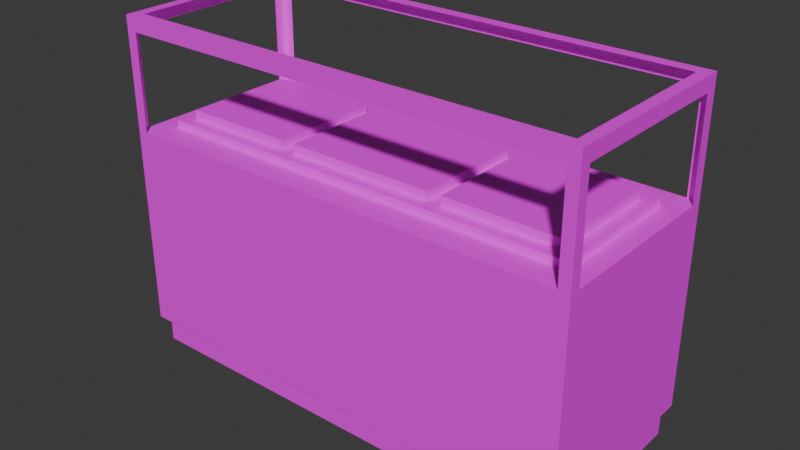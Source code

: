 # Source: Display_Elegance.blend  (saved by Blender 4.4.30; exported with 4.5.12 LTS)
import bpy
from mathutils import Matrix  # noqa: F401  (used for matrix-valued properties, if any)

bpy.ops.wm.read_factory_settings(use_empty=True)
scene = bpy.context.scene
scene.name = 'Scene'

# ---- collections
col_collection = bpy.data.collections.new('Collection'); scene.collection.children.link(col_collection)

# ---- images (referenced by path relative to the original .blend; pixels are not part of the script)
import os
ASSET_DIR = os.environ.get("B2B_ASSET_DIR", "")  # directory of the original .blend (textures are referenced by path, not embedded)
HERE = os.path.dirname(os.path.abspath(__file__))  # packed textures are extracted next to this script under _unpacked/

def load_image(name, relpath, width, height, colorspace="sRGB"):
    """Load a texture the original file referenced (path relative to the .blend, or extracted next to this script)."""
    p = next((c for c in (os.path.join(HERE, relpath), os.path.join(ASSET_DIR, relpath)) if relpath and os.path.exists(c)), "")
    if p:
        img = bpy.data.images.load(p, check_existing=True)
        img.name = name
    else:  # same state as the original file: an image datablock whose file is absent (Cycles renders it pink)
        img = bpy.data.images.new(name, width, height)
        img.source = "FILE"
        img.filepath = "//" + (relpath or name)
    img.colorspace_settings.name = colorspace
    return img
img_display_elegance = load_image('display_elegance', 'display_elegance.png', 1024, 1024, 'sRGB')

# ---- materials (node trees are filled in below, after node groups)
mat_display_elegance = bpy.data.materials.new('display_elegance')

# ---- material node trees
mat_display_elegance.use_nodes = True; mat_display_elegance.node_tree.nodes.clear()
_N = mat_display_elegance.node_tree.nodes; _L = mat_display_elegance.node_tree.links
n0 = _N.new('ShaderNodeBsdfPrincipled'); n0.name = 'Principled BSDF'; n0.location = (10, 300)
n1 = _N.new('ShaderNodeOutputMaterial'); n1.name = 'Material Output'; n1.location = (300, 300)
n2 = _N.new('ShaderNodeTexImage'); n2.name = 'Image Texture'; n2.location = (-280, 280)
n2.image = img_display_elegance
n2.interpolation = 'Closest'
_L.new(n0.outputs[0], n1.inputs[0])
_L.new(n2.outputs[0], n0.inputs[0])
n1.is_active_output = True

# ---- world
world_world = bpy.data.worlds.new('World'); scene.world = world_world
world_world.use_nodes = True; world_world.node_tree.nodes.clear()
_N = world_world.node_tree.nodes; _L = world_world.node_tree.links
n0 = _N.new('ShaderNodeOutputWorld'); n0.name = 'World Output'; n0.location = (300, 300)
n1 = _N.new('ShaderNodeBackground'); n1.name = 'Background'; n1.location = (10, 300)
n1.inputs[0].default_value = (0.05088, 0.05088, 0.05088, 1.0)
_L.new(n1.outputs[0], n0.inputs[0])
n0.is_active_output = True
world_world.color = (0.05088, 0.05088, 0.05088)
world_world.use_sun_shadow = False
world_world.sun_shadow_jitter_overblur = 0.0

# ---- meshes
me_cube = bpy.data.meshes.new('Cube')
me_cube.from_pydata([(-1.0, -0.4144, 0.1166), (-1.0, -0.4144, 0.981), (-1.0, 0.4144, 0.1166), (-1.0, 0.4144, 0.981), (1.0, -0.4144, 0.1166), (1.0, -0.4144, 0.981), (1.0, 0.4144, 0.1166), (1.0, 0.4144, 0.981), (-0.9777, -0.3769, -0.004706), (-0.9777, -0.3769, 0.1166), (-0.9777, 0.3769, -0.004706), (-0.9777, 0.3769, 0.1166), (0.9777, -0.3769, -0.004706), (0.9777, -0.3769, 0.1166), (0.9777, 0.3769, -0.004706), (0.9777, 0.3769, 0.1166), (-0.9104, -0.2909, 0.981), (-0.9104, -0.2909, 1.012), (-0.9104, 0.297, 0.981), (-0.9104, 0.297, 1.012), (0.9104, -0.2909, 0.981), (0.9104, -0.2909, 1.012), (0.9104, 0.297, 0.981), (0.9104, 0.297, 1.012), (-0.8595, -0.2371, 1.012), (-0.8595, -0.2371, 1.05), (-0.8595, 0.2432, 1.012), (-0.8595, 0.2432, 1.05), (-0.3743, -0.2371, 1.012), (-0.3743, -0.2371, 1.05), (-0.3743, 0.2432, 1.012), (-0.3743, 0.2432, 1.05), (-0.3156, -0.2371, 1.012), (-0.3156, -0.2371, 1.05), (-0.3156, 0.2432, 1.012), (-0.3156, 0.2432, 1.05), (0.3156, -0.2371, 1.012), (0.3156, -0.2371, 1.05), (0.3156, 0.2432, 1.012), (0.3156, 0.2432, 1.05), (0.3737, -0.2371, 1.012), (0.3737, -0.2371, 1.05), (0.3737, 0.2432, 1.012), (0.3737, 0.2432, 1.05), (0.8601, -0.2371, 1.012), (0.8601, -0.2371, 1.05), (0.8601, 0.2432, 1.012), (0.8601, 0.2432, 1.05), (-1.0, -0.4144, 0.981), (-1.0, -0.4144, 1.453), (-1.0, 0.4144, 0.981), (-1.0, 0.4144, 1.453), (1.0, -0.4144, 0.981), (1.0, -0.4144, 1.453), (1.0, 0.4144, 0.981), (1.0, 0.4144, 1.453), (0.9525, 0.4144, 0.981), (0.9525, 0.4144, 1.453), (0.9525, -0.4144, 0.981), (0.9525, -0.4144, 1.453), (-1.0, 0.3615, 0.981), (-1.0, 0.3615, 1.453), (1.0, 0.3615, 0.981), (1.0, 0.3615, 1.453), (0.9525, 0.3615, 1.453), (-1.0, -0.4144, 1.392), (-1.0, 0.4144, 1.392), (1.0, 0.4144, 1.392), (1.0, -0.4144, 1.392), (0.9525, -0.4144, 1.392), (0.9525, 0.4144, 1.392), (1.0, 0.3615, 1.392), (-1.0, 0.3615, 1.392), (-0.9531, -0.4144, 0.981), (-0.9531, -0.4144, 1.453), (-0.9531, 0.4144, 0.981), (-0.9531, 0.4144, 1.453), (-0.9531, 0.3615, 1.453), (-0.9531, 0.4144, 1.392), (-0.9531, -0.4144, 1.392), (1.0, -0.3673, 0.981), (1.0, -0.3673, 1.453), (0.9525, -0.3673, 1.453), (-1.0, -0.3673, 0.981), (-1.0, -0.3673, 1.453), (-1.0, -0.3673, 1.392), (1.0, -0.3673, 1.392), (-0.9531, -0.3673, 1.453)], [], [(0, 1, 3, 2), (2, 3, 7, 6), (6, 7, 5, 4), (4, 5, 1, 0), (2, 6, 4, 0), (34, 35, 39, 38), (8, 9, 11, 10), (10, 11, 15, 14), (14, 15, 13, 12), (12, 13, 9, 8), (10, 14, 12, 8), (16, 17, 19, 18), (18, 19, 23, 22), (22, 23, 21, 20), (20, 21, 17, 16), (32, 33, 35, 34), (23, 19, 17, 21), (24, 25, 27, 26), (26, 27, 31, 30), (30, 31, 29, 28), (28, 29, 25, 24), (31, 27, 25, 29), (38, 39, 37, 36), (36, 37, 33, 32), (39, 35, 33, 37), (42, 43, 47, 46), (40, 41, 43, 42), (46, 47, 45, 44), (44, 45, 41, 40), (47, 43, 41, 45), (70, 57, 55, 67), (72, 61, 51, 66), (86, 81, 53, 68), (79, 74, 49, 65), (87, 84, 49, 74), (1, 5, 7, 3), (81, 82, 59, 53), (68, 53, 59, 69), (78, 76, 57, 70), (55, 57, 64, 63), (76, 51, 61, 77), (67, 55, 63, 71), (85, 84, 61, 72), (54, 67, 71, 62), (52, 68, 69, 58), (73, 79, 65, 48), (80, 86, 68, 52), (60, 72, 66, 50), (56, 70, 67, 54), (50, 66, 78, 75), (57, 76, 77, 64), (66, 51, 76, 78), (82, 87, 74, 59), (69, 59, 74, 79), (48, 65, 85, 83), (65, 49, 84, 85), (63, 64, 82, 81), (77, 61, 84, 87), (71, 63, 81, 86)])
_uv = me_cube.uv_layers.new(name='UVMap')
_uv.uv.foreach_set('vector', [0.545, 0.8132, 0.545, 0.9967, 0.369, 0.9967, 0.369, 0.8132, 0.3682, 0.425, 0.1847, 0.425, 0.1847, 0.0004059, 0.3682, 0.0004059, 0.9996, 0.0004059, 0.9996, 0.1839, 0.8236, 0.1839, 0.8236, 0.0004059, 0.1839, 0.425, 0.0004059, 0.425, 0.000406, 0.0004059, 0.1839, 0.0004059, 0.0004059, 0.8504, 0.0004059, 0.4258, 0.1764, 0.4258, 0.1764, 0.8504, 0.3542, 0.5598, 0.3463, 0.5598, 0.3463, 0.4258, 0.3542, 0.4258, 0.4194, 0.5858, 0.3936, 0.5858, 0.3936, 0.4258, 0.4194, 0.4258, 0.304, 0.8409, 0.2782, 0.8409, 0.2782, 0.4258, 0.304, 0.4258, 0.3671, 0.4258, 0.3928, 0.4258, 0.3928, 0.5858, 0.3671, 0.5858, 0.3048, 0.4258, 0.3306, 0.4258, 0.3306, 0.8409, 0.3048, 0.8409, 0.5458, 0.8409, 0.5458, 0.4258, 0.7059, 0.4258, 0.7059, 0.8409, 0.3617, 0.6854, 0.355, 0.6854, 0.355, 0.5606, 0.3617, 0.5606, 0.338, 0.8123, 0.3314, 0.8123, 0.3314, 0.4258, 0.338, 0.4258, 0.3476, 0.5606, 0.3542, 0.5606, 0.3542, 0.6854, 0.3476, 0.6854, 0.3388, 0.4258, 0.3455, 0.4258, 0.3455, 0.8123, 0.3388, 0.8123, 0.4102, 0.6886, 0.4023, 0.6886, 0.4023, 0.5867, 0.4102, 0.5867, 0.545, 0.4258, 0.545, 0.8123, 0.4202, 0.8123, 0.4202, 0.4258, 0.4189, 0.6886, 0.411, 0.6886, 0.411, 0.5867, 0.4189, 0.5867, 0.3924, 0.6897, 0.3845, 0.6897, 0.3845, 0.5867, 0.3924, 0.5867, 0.7067, 0.4258, 0.7146, 0.4258, 0.7146, 0.5278, 0.7067, 0.5278, 0.3936, 0.5867, 0.4015, 0.5867, 0.4015, 0.6897, 0.3936, 0.6897, 0.7209, 0.7677, 0.7209, 0.6647, 0.8228, 0.6647, 0.8228, 0.7677, 0.7067, 0.5286, 0.7146, 0.5286, 0.7146, 0.6305, 0.7067, 0.6305, 0.355, 0.4258, 0.3629, 0.4258, 0.3629, 0.5598, 0.355, 0.5598, 0.8228, 0.4258, 0.8228, 0.5598, 0.7209, 0.5598, 0.7209, 0.4258, 0.375, 0.6899, 0.3671, 0.6899, 0.3671, 0.5867, 0.375, 0.5867, 0.7146, 0.7333, 0.7067, 0.7333, 0.7067, 0.6313, 0.7146, 0.6313, 0.3476, 0.6862, 0.3554, 0.6862, 0.3554, 0.7882, 0.3476, 0.7882, 0.3758, 0.5867, 0.3837, 0.5867, 0.3837, 0.6899, 0.3758, 0.6899, 0.8228, 0.5606, 0.8228, 0.6639, 0.7209, 0.6639, 0.7209, 0.5606, 0.8099, 0.4149, 0.8228, 0.4149, 0.8228, 0.425, 0.8099, 0.425, 0.911, 0.5262, 0.9239, 0.5262, 0.9239, 0.5374, 0.911, 0.5374, 0.911, 0.3507, 0.9239, 0.3507, 0.9239, 0.3607, 0.911, 0.3607, 0.1901, 0.4358, 0.1772, 0.4358, 0.1772, 0.4258, 0.1901, 0.4258, 0.3791, 0.415, 0.3791, 0.425, 0.369, 0.425, 0.369, 0.415, 0.7218, 0.0004059, 0.7218, 0.425, 0.5458, 0.425, 0.5458, 0.0004059, 0.3791, 0.0004059, 0.3791, 0.01049, 0.369, 0.01049, 0.369, 0.0004059, 0.1901, 0.8504, 0.1772, 0.8504, 0.1772, 0.8403, 0.1901, 0.8403, 0.8099, 0.01037, 0.8228, 0.01037, 0.8228, 0.4149, 0.8099, 0.4149, 0.545, 0.0004059, 0.545, 0.01049, 0.5338, 0.01049, 0.5338, 0.0004059, 0.545, 0.415, 0.545, 0.425, 0.5338, 0.425, 0.5338, 0.415, 0.911, 0.1847, 0.9239, 0.1847, 0.9239, 0.1959, 0.911, 0.1959, 0.911, 0.3715, 0.9239, 0.3715, 0.9239, 0.5262, 0.911, 0.5262, 0.8236, 0.1847, 0.911, 0.1847, 0.911, 0.1959, 0.8236, 0.1959, 0.2774, 0.8504, 0.1901, 0.8504, 0.1901, 0.8403, 0.2774, 0.8403, 0.2774, 0.4358, 0.1901, 0.4358, 0.1901, 0.4258, 0.2774, 0.4258, 0.8236, 0.3507, 0.911, 0.3507, 0.911, 0.3607, 0.8236, 0.3607, 0.8236, 0.5262, 0.911, 0.5262, 0.911, 0.5374, 0.8236, 0.5374, 0.7226, 0.4149, 0.8099, 0.4149, 0.8099, 0.425, 0.7226, 0.425, 0.7226, 0.000406, 0.8099, 0.0004059, 0.8099, 0.01037, 0.7226, 0.01037, 0.545, 0.01049, 0.545, 0.415, 0.5338, 0.415, 0.5338, 0.01049, 0.8099, 0.0004059, 0.8228, 0.0004059, 0.8228, 0.01037, 0.8099, 0.01037, 0.3791, 0.01049, 0.3791, 0.415, 0.369, 0.415, 0.369, 0.01049, 0.1901, 0.8403, 0.1772, 0.8403, 0.1772, 0.4358, 0.1901, 0.4358, 0.8236, 0.3615, 0.911, 0.3615, 0.911, 0.3715, 0.8236, 0.3715, 0.911, 0.3615, 0.9239, 0.3615, 0.9239, 0.3715, 0.911, 0.3715, 0.5338, 0.0004059, 0.5338, 0.01049, 0.3791, 0.01049, 0.3791, 0.0004059, 0.5338, 0.415, 0.5338, 0.425, 0.3791, 0.425, 0.3791, 0.415, 0.911, 0.1959, 0.9239, 0.1959, 0.9239, 0.3507, 0.911, 0.3507])
me_cube.materials.append(mat_display_elegance)
me_cube.update()

# ---- objects
ob_display_elegance = bpy.data.objects.new('display_elegance', me_cube)

# ---- transforms, parenting, visibility, modifiers, constraints
ob_display_elegance.location = (0.0, 0.0, 0.0)

# ---- collection membership
col_collection.objects.link(ob_display_elegance)

# ---- scene / render settings (as saved in the file)
scene.frame_start = 1; scene.frame_end = 250; scene.frame_set(1)
scene.render.engine = 'CYCLES'
scene.cycles.sampling_pattern = 'TABULATED_SOBOL'
scene.cycles.bake_type = 'DIFFUSE'
bpy.context.view_layer.update()

# ---- added for rendering (the .blend has no active camera and no usable light): camera, sun
cam_auto = bpy.data.cameras.new('AutoCamera')
cam_auto.lens = 50.0
cam_auto.sensor_width = 36.0
cam_auto.clip_end = 1000.0
ob_auto_camera = bpy.data.objects.new('AutoCamera', cam_auto)
scene.collection.objects.link(ob_auto_camera)
ob_auto_camera.location = (2.41492, -2.89791, 2.65621)
ob_auto_camera.rotation_euler = (1.09748, -7.21219e-08, 0.694738)
scene.camera = ob_auto_camera
light_auto_sun = bpy.data.lights.new('AutoSun', 'SUN')
light_auto_sun.energy = 3.0
light_auto_sun.angle = 0.0523599
ob_auto_sun = bpy.data.objects.new('AutoSun', light_auto_sun)
scene.collection.objects.link(ob_auto_sun)
ob_auto_sun.rotation_euler = (0.872665, 0.174533, 0.523599)
bpy.context.view_layer.update()
